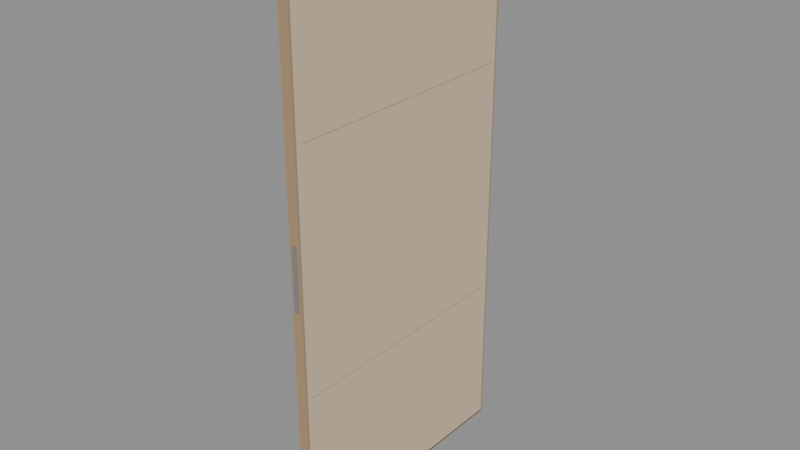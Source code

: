 # Source: SM_Int_Door_Wood.blend  (saved by Blender 5.3.31; exported with 4.5.12 LTS)
import bpy
from mathutils import Matrix  # noqa: F401  (used for matrix-valued properties, if any)

bpy.ops.wm.read_factory_settings(use_empty=True)
scene = bpy.context.scene
scene.name = 'Scene'

# ---- materials (node trees are filled in below, after node groups)
mat_woodlight_in = bpy.data.materials.new('WoodLight_In')
mat_woodlight_in.diffuse_color = (0.7, 0.55, 0.38, 1.0)
mat_wood_in = bpy.data.materials.new('Wood_In')
mat_wood_in.diffuse_color = (0.42, 0.28, 0.16, 1.0)
mat_m_steel_in = bpy.data.materials.new('M_Steel_In')
mat_m_steel_in.diffuse_color = (0.55, 0.56, 0.58, 1.0)

# ---- material node trees
mat_woodlight_in.use_nodes = True; mat_woodlight_in.node_tree.nodes.clear()
_N = mat_woodlight_in.node_tree.nodes; _L = mat_woodlight_in.node_tree.links
n0 = _N.new('ShaderNodeBsdfPrincipled'); n0.name = 'Principled BSDF'; n0.location = (-200, 100)
n0.inputs[0].default_value = (0.7, 0.55, 0.38, 1.0)
n0.inputs[2].default_value = 0.55
n0.inputs[10].default_value = 0.005
n1 = _N.new('ShaderNodeOutputMaterial'); n1.name = 'Material Output'; n1.location = (200, 100)
_L.new(n0.outputs[0], n1.inputs[0])
n1.is_active_output = True
mat_wood_in.use_nodes = True; mat_wood_in.node_tree.nodes.clear()
_N = mat_wood_in.node_tree.nodes; _L = mat_wood_in.node_tree.links
n0 = _N.new('ShaderNodeBsdfPrincipled'); n0.name = 'Principled BSDF'; n0.location = (-200, 100)
n0.inputs[0].default_value = (0.42, 0.28, 0.16, 1.0)
n0.inputs[2].default_value = 0.55
n0.inputs[10].default_value = 0.005
n1 = _N.new('ShaderNodeOutputMaterial'); n1.name = 'Material Output'; n1.location = (200, 100)
_L.new(n0.outputs[0], n1.inputs[0])
n1.is_active_output = True
mat_m_steel_in.use_nodes = True; mat_m_steel_in.node_tree.nodes.clear()
_N = mat_m_steel_in.node_tree.nodes; _L = mat_m_steel_in.node_tree.links
n0 = _N.new('ShaderNodeBsdfPrincipled'); n0.name = 'Principled BSDF'; n0.location = (-200, 100)
n0.inputs[0].default_value = (0.55, 0.56, 0.58, 1.0)
n0.inputs[1].default_value = 0.9
n0.inputs[2].default_value = 0.35
n0.inputs[10].default_value = 0.005
n1 = _N.new('ShaderNodeOutputMaterial'); n1.name = 'Material Output'; n1.location = (200, 100)
_L.new(n0.outputs[0], n1.inputs[0])
n1.is_active_output = True

# ---- meshes
me_sm_int_door_wood = bpy.data.meshes.new('SM_Int_Door_Wood')
me_sm_int_door_wood.from_pydata([(-0.02, 0.492, 0.004), (0.02, 0.492, 0.004), (0.02, -0.492, 0.004), (-0.02, -0.492, 0.004), (-0.02, 0.492, 2.086), (0.02, 0.492, 2.086), (0.02, -0.492, 2.086), (-0.02, -0.492, 2.086), (-0.02, 0.5, 0.0), (0.02, 0.5, 0.0), (0.02, 0.492, 0.0), (-0.02, 0.492, 0.0), (-0.02, 0.5, 2.09), (0.02, 0.5, 2.09), (0.02, 0.492, 2.09), (-0.02, 0.492, 2.09), (-0.02, -0.492, 0.0), (0.02, -0.492, 0.0), (0.02, -0.5, 0.0), (-0.02, -0.5, 0.0), (-0.02, -0.492, 2.09), (0.02, -0.492, 2.09), (0.02, -0.5, 2.09), (-0.02, -0.5, 2.09), (-0.02, 0.492, 2.082), (0.02, 0.492, 2.082), (0.02, -0.492, 2.082), (-0.02, -0.492, 2.082), (-0.02, 0.492, 0.008), (0.02, 0.492, 0.008), (0.02, -0.492, 0.008), (-0.02, -0.492, 0.008), (-0.011, 0.501, 0.93), (0.011, 0.501, 0.93), (0.011, 0.5, 0.93), (-0.011, 0.5, 0.93), (-0.011, 0.501, 1.17), (0.011, 0.501, 1.17), (0.011, 0.5, 1.17), (-0.011, 0.5, 1.17), (-0.011, -0.5, 0.93), (0.011, -0.5, 0.93), (0.011, -0.501, 0.93), (-0.011, -0.501, 0.93), (-0.011, -0.5, 1.17), (0.011, -0.5, 1.17), (0.011, -0.501, 1.17), (-0.011, -0.501, 1.17), (-0.0203, 0.47, 0.599), (0.0203, 0.47, 0.599), (0.0203, -0.47, 0.599), (-0.0203, -0.47, 0.599), (-0.0203, 0.47, 0.601), (0.0203, 0.47, 0.601), (0.0203, -0.47, 0.601), (-0.0203, -0.47, 0.601), (-0.0203, 0.47, 1.499), (0.0203, 0.47, 1.499), (0.0203, -0.47, 1.499), (-0.0203, -0.47, 1.499), (-0.0203, 0.47, 1.501), (0.0203, 0.47, 1.501), (0.0203, -0.47, 1.501), (-0.0203, -0.47, 1.501)], [], [(0, 1, 2, 3), (4, 7, 6, 5), (0, 4, 5, 1), (1, 5, 6, 2), (2, 6, 7, 3), (3, 7, 4, 0), (8, 9, 10, 11), (12, 15, 14, 13), (8, 12, 13, 9), (9, 13, 14, 10), (10, 14, 15, 11), (11, 15, 12, 8), (16, 17, 18, 19), (20, 23, 22, 21), (16, 20, 21, 17), (17, 21, 22, 18), (18, 22, 23, 19), (19, 23, 20, 16), (24, 25, 26, 27), (15, 20, 21, 14), (24, 15, 14, 25), (25, 14, 21, 26), (26, 21, 20, 27), (27, 20, 15, 24), (11, 10, 17, 16), (28, 31, 30, 29), (11, 28, 29, 10), (10, 29, 30, 17), (17, 30, 31, 16), (16, 31, 28, 11), (32, 33, 34, 35), (36, 39, 38, 37), (32, 36, 37, 33), (33, 37, 38, 34), (34, 38, 39, 35), (35, 39, 36, 32), (40, 41, 42, 43), (44, 47, 46, 45), (40, 44, 45, 41), (41, 45, 46, 42), (42, 46, 47, 43), (43, 47, 44, 40), (48, 49, 50, 51), (52, 55, 54, 53), (48, 52, 53, 49), (49, 53, 54, 50), (50, 54, 55, 51), (51, 55, 52, 48), (56, 57, 58, 59), (60, 63, 62, 61), (56, 60, 61, 57), (57, 61, 62, 58), (58, 62, 63, 59), (59, 63, 60, 56)])
me_sm_int_door_wood.polygons.foreach_set('material_index', [0, 0, 0, 0, 0, 0, 1, 1, 1, 1, 1, 1, 1, 1, 1, 1, 1, 1, 1, 1, 1, 1, 1, 1, 1, 1, 1, 1, 1, 1, 2, 2, 2, 2, 2, 2, 2, 2, 2, 2, 2, 2, 1, 1, 1, 1, 1, 1, 1, 1, 1, 1, 1, 1])
_uv = me_sm_int_door_wood.uv_layers.new(name='Float2')
_uv.uv.foreach_set('vector', [-0.01, 0.246, 0.01, 0.246, 0.01, -0.246, -0.01, -0.246, -0.01, 0.246, -0.01, -0.246, 0.01, -0.246, 0.01, 0.246, -0.01, 0.002, -0.01, 1.043, 0.01, 1.043, 0.01, 0.002, 0.246, 0.002, 0.246, 1.043, -0.246, 1.043, -0.246, 0.002, 0.01, 0.002, 0.01, 1.043, -0.01, 1.043, -0.01, 0.002, -0.246, 0.002, -0.246, 1.043, 0.246, 1.043, 0.246, 0.002, -0.01, 0.25, 0.01, 0.25, 0.01, 0.246, -0.01, 0.246, -0.01, 0.25, -0.01, 0.246, 0.01, 0.246, 0.01, 0.25, -0.01, 0.0, -0.01, 1.045, 0.01, 1.045, 0.01, 0.0, 0.25, 0.0, 0.25, 1.045, 0.246, 1.045, 0.246, 0.0, 0.01, 0.0, 0.01, 1.045, -0.01, 1.045, -0.01, 0.0, 0.246, 0.0, 0.246, 1.045, 0.25, 1.045, 0.25, 0.0, -0.01, -0.246, 0.01, -0.246, 0.01, -0.25, -0.01, -0.25, -0.01, -0.246, -0.01, -0.25, 0.01, -0.25, 0.01, -0.246, -0.01, 0.0, -0.01, 1.045, 0.01, 1.045, 0.01, 0.0, -0.246, 0.0, -0.246, 1.045, -0.25, 1.045, -0.25, 0.0, 0.01, 0.0, 0.01, 1.045, -0.01, 1.045, -0.01, 0.0, -0.25, 0.0, -0.25, 1.045, -0.246, 1.045, -0.246, 0.0, -0.01, 0.246, 0.01, 0.246, 0.01, -0.246, -0.01, -0.246, -0.01, 0.246, -0.01, -0.246, 0.01, -0.246, 0.01, 0.246, -0.01, 1.041, -0.01, 1.045, 0.01, 1.045, 0.01, 1.041, 0.246, 1.041, 0.246, 1.045, -0.246, 1.045, -0.246, 1.041, 0.01, 1.041, 0.01, 1.045, -0.01, 1.045, -0.01, 1.041, -0.246, 1.041, -0.246, 1.045, 0.246, 1.045, 0.246, 1.041, -0.01, 0.246, 0.01, 0.246, 0.01, -0.246, -0.01, -0.246, -0.01, 0.246, -0.01, -0.246, 0.01, -0.246, 0.01, 0.246, -0.01, 0.0, -0.01, 0.004, 0.01, 0.004, 0.01, 0.0, 0.246, 0.0, 0.246, 0.004, -0.246, 0.004, -0.246, 0.0, 0.01, 0.0, 0.01, 0.004, -0.01, 0.004, -0.01, 0.0, -0.246, 0.0, -0.246, 0.004, 0.246, 0.004, 0.246, 0.0, -0.0055, 0.2505, 0.0055, 0.2505, 0.0055, 0.25, -0.0055, 0.25, -0.0055, 0.2505, -0.0055, 0.25, 0.0055, 0.25, 0.0055, 0.2505, -0.0055, 0.465, -0.0055, 0.585, 0.0055, 0.585, 0.0055, 0.465, 0.2505, 0.465, 0.2505, 0.585, 0.25, 0.585, 0.25, 0.465, 0.0055, 0.465, 0.0055, 0.585, -0.0055, 0.585, -0.0055, 0.465, 0.25, 0.465, 0.25, 0.585, 0.2505, 0.585, 0.2505, 0.465, -0.0055, -0.25, 0.0055, -0.25, 0.0055, -0.2505, -0.0055, -0.2505, -0.0055, -0.25, -0.0055, -0.2505, 0.0055, -0.2505, 0.0055, -0.25, -0.0055, 0.465, -0.0055, 0.585, 0.0055, 0.585, 0.0055, 0.465, -0.25, 0.465, -0.25, 0.585, -0.2505, 0.585, -0.2505, 0.465, 0.0055, 0.465, 0.0055, 0.585, -0.0055, 0.585, -0.0055, 0.465, -0.2505, 0.465, -0.2505, 0.585, -0.25, 0.585, -0.25, 0.465, -0.01015, 0.235, 0.01015, 0.235, 0.01015, -0.235, -0.01015, -0.235, -0.01015, 0.235, -0.01015, -0.235, 0.01015, -0.235, 0.01015, 0.235, -0.01015, 0.2995, -0.01015, 0.3005, 0.01015, 0.3005, 0.01015, 0.2995, 0.235, 0.2995, 0.235, 0.3005, -0.235, 0.3005, -0.235, 0.2995, 0.01015, 0.2995, 0.01015, 0.3005, -0.01015, 0.3005, -0.01015, 0.2995, -0.235, 0.2995, -0.235, 0.3005, 0.235, 0.3005, 0.235, 0.2995, -0.01015, 0.235, 0.01015, 0.235, 0.01015, -0.235, -0.01015, -0.235, -0.01015, 0.235, -0.01015, -0.235, 0.01015, -0.235, 0.01015, 0.235, -0.01015, 0.7495, -0.01015, 0.7505, 0.01015, 0.7505, 0.01015, 0.7495, 0.235, 0.7495, 0.235, 0.7505, -0.235, 0.7505, -0.235, 0.7495, 0.01015, 0.7495, 0.01015, 0.7505, -0.01015, 0.7505, -0.01015, 0.7495, -0.235, 0.7495, -0.235, 0.7505, 0.235, 0.7505, 0.235, 0.7495])
me_sm_int_door_wood.materials.append(mat_woodlight_in)
me_sm_int_door_wood.materials.append(mat_wood_in)
me_sm_int_door_wood.materials.append(mat_m_steel_in)
me_sm_int_door_wood.update()

# ---- objects
ob_sm_int_door_wood = bpy.data.objects.new('SM_Int_Door_Wood', me_sm_int_door_wood)

# ---- transforms, parenting, visibility, modifiers, constraints
ob_sm_int_door_wood.location = (0.0, 0.0, 0.0)

# ---- collection membership
scene.collection.objects.link(ob_sm_int_door_wood)

# ---- scene / render settings (as saved in the file)
scene.frame_start = 1; scene.frame_end = 250; scene.frame_set(1)
scene.render.engine = 'BLENDER_EEVEE_NEXT'
scene.render.bake_bias = 0.0
scene.render.bake_samples = 0
scene.render.compositor_device = 'GPU'
scene.eevee.use_volume_custom_range = False
scene.eevee.fast_gi_thickness_near = 0.1
scene.eevee.fast_gi_thickness_far = 0.0
scene.eevee.ray_tracing_options.screen_trace_thickness = 0.1
bpy.context.view_layer.update()

# ---- added for rendering (the .blend has no active camera and no usable light): camera, sun + grey world if the file has none
cam_auto = bpy.data.cameras.new('AutoCamera')
cam_auto.lens = 50.0
cam_auto.sensor_width = 36.0
cam_auto.clip_end = 1000.0
ob_auto_camera = bpy.data.objects.new('AutoCamera', cam_auto)
scene.collection.objects.link(ob_auto_camera)
ob_auto_camera.location = (2.1448, -2.57376, 2.76084)
ob_auto_camera.rotation_euler = (1.09748, -7.21219e-08, 0.694738)
scene.camera = ob_auto_camera
light_auto_sun = bpy.data.lights.new('AutoSun', 'SUN')
light_auto_sun.energy = 3.0
light_auto_sun.angle = 0.0523599
ob_auto_sun = bpy.data.objects.new('AutoSun', light_auto_sun)
scene.collection.objects.link(ob_auto_sun)
ob_auto_sun.rotation_euler = (0.872665, 0.174533, 0.523599)
if scene.world is None:
    world_auto = bpy.data.worlds.new('AutoWorld')
    world_auto.color = (0.3, 0.3, 0.3)
    scene.world = world_auto
bpy.context.view_layer.update()
